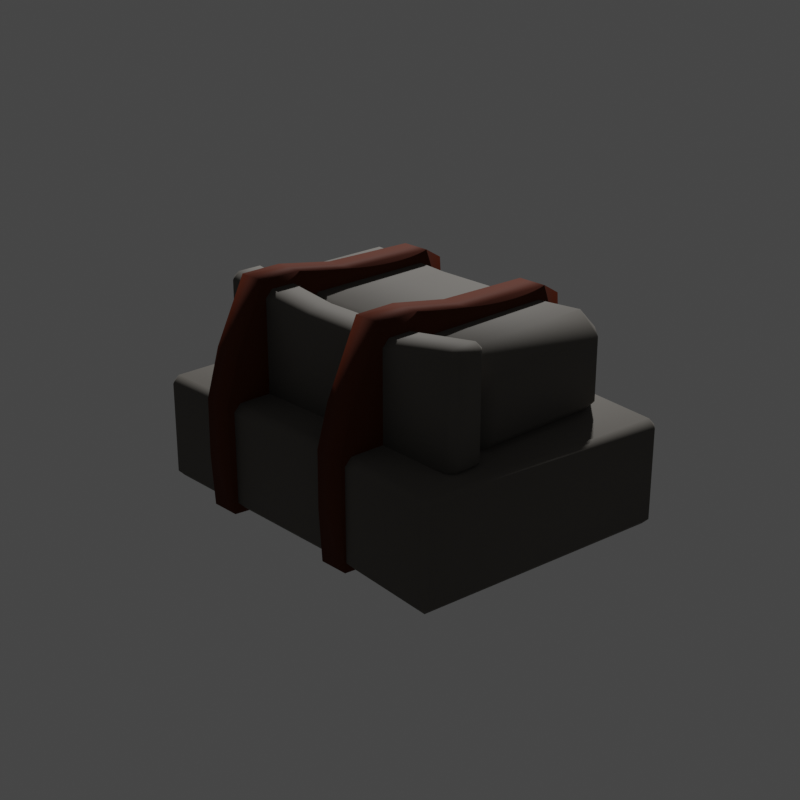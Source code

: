 # Source: stoneStock.blend  (saved by Blender 4.0.36; exported with 4.5.12 LTS)
import bpy
from mathutils import Matrix  # noqa: F401  (used for matrix-valued properties, if any)

bpy.ops.wm.read_factory_settings(use_empty=True)
scene = bpy.context.scene
scene.name = 'Scene'

# ---- collections
col_model = bpy.data.collections.new('Model'); scene.collection.children.link(col_model)
col_empties = bpy.data.collections.new('Empties'); scene.collection.children.link(col_empties)

# ---- materials (node trees are filled in below, after node groups)
mat_rock = bpy.data.materials.new('rock')
mat_rock.use_transparent_shadow = False
mat_cloth = bpy.data.materials.new('cloth')
mat_cloth.use_transparent_shadow = False

# ---- material node trees
mat_rock.use_nodes = True; mat_rock.node_tree.nodes.clear()
_N = mat_rock.node_tree.nodes; _L = mat_rock.node_tree.links
n0 = _N.new('ShaderNodeBsdfPrincipled'); n0.name = 'Principled BSDF'; n0.location = (10, 300)
n0.distribution = 'GGX'
n0.subsurface_method = 'RANDOM_WALK_SKIN'
n0.inputs[0].default_value = (0.129, 0.1187, 0.1045, 1.0)
n0.inputs[2].default_value = 0.7861
n0.inputs[3].default_value = 1.45
n0.inputs[13].default_value = 0.2433
n0.inputs[27].default_value = (0.0, 0.0, 0.0, 1.0)
n0.inputs[28].default_value = 1.0
n1 = _N.new('ShaderNodeOutputMaterial'); n1.name = 'Material Output'; n1.location = (300, 300)
_L.new(n0.outputs[0], n1.inputs[0])
n1.is_active_output = True
mat_cloth.use_nodes = True; mat_cloth.node_tree.nodes.clear()
_N = mat_cloth.node_tree.nodes; _L = mat_cloth.node_tree.links
n0 = _N.new('ShaderNodeBsdfPrincipled'); n0.name = 'Principled BSDF'; n0.location = (10, 300)
n0.distribution = 'GGX'
n0.subsurface_method = 'RANDOM_WALK_SKIN'
n0.inputs[0].default_value = (0.09084, 0.02125, 0.009986, 1.0)
n0.inputs[2].default_value = 0.7193
n0.inputs[3].default_value = 1.45
n0.inputs[11].default_value = 1.01
n0.inputs[13].default_value = 0.04545
n0.inputs[27].default_value = (0.0, 0.0, 0.0, 1.0)
n0.inputs[28].default_value = 1.0
n1 = _N.new('ShaderNodeOutputMaterial'); n1.name = 'Material Output'; n1.location = (300, 300)
_L.new(n0.outputs[0], n1.inputs[0])
n1.is_active_output = True

# ---- world
world_world = bpy.data.worlds.new('World'); scene.world = world_world
world_world.use_nodes = True; world_world.node_tree.nodes.clear()
_N = world_world.node_tree.nodes; _L = world_world.node_tree.links
n0 = _N.new('ShaderNodeOutputWorld'); n0.name = 'World Output'; n0.location = (300, 300)
n1 = _N.new('ShaderNodeBackground'); n1.name = 'Background'; n1.location = (10, 300)
n1.inputs[0].default_value = (0.05088, 0.05088, 0.05088, 1.0)
_L.new(n1.outputs[0], n0.inputs[0])
n0.is_active_output = True
world_world.color = (0.05088, 0.05088, 0.05088)
world_world.use_sun_shadow = False
world_world.sun_shadow_jitter_overblur = 0.0

# ---- cameras
cam_camera = bpy.data.cameras.new('Camera')
cam_camera.lens = 67.18
cam_camera.lens_unit = 'FOV'

# ---- meshes
me_cube = bpy.data.meshes.new('Cube')
me_cube.from_pydata([(-0.1384, -0.1951, -0.07238), (-0.1384, -0.1951, 0.07238), (-0.117, 0.1905, -0.06609), (-0.117, 0.1905, 0.07867), (0.3938, -0.1952, -0.0641), (0.4017, -0.1951, 0.07238), (0.3766, 0.1777, -0.06038), (0.3766, 0.1777, 0.08439), (0.06248, 0.1795, -0.06101), (0.06248, 0.1795, 0.08376), (0.07781, -0.2, -0.06834), (0.07136, -0.2016, 0.08428)], [], [(0, 1, 3, 2), (8, 9, 7, 6), (6, 7, 5, 4), (10, 11, 1, 0), (8, 6, 4, 10), (9, 3, 1, 11), (7, 9, 11, 5), (2, 8, 10, 0), (4, 5, 11, 10), (2, 3, 9, 8)])
me_cube.polygons.foreach_set('use_smooth', [True] * 10)
_uv = me_cube.uv_layers.new(name='UVMap')
_uv.uv.foreach_set('vector', [0.375, 0.0, 0.625, 0.0, 0.625, 0.25, 0.375, 0.25, 0.375, 0.4025, 0.625, 0.4025, 0.625, 0.5, 0.375, 0.5, 0.375, 0.5, 0.625, 0.5, 0.625, 0.75, 0.375, 0.75, 0.375, 0.8475, 0.625, 0.8475, 0.625, 1.0, 0.375, 1.0, 0.2775, 0.5, 0.375, 0.5, 0.375, 0.75, 0.2775, 0.75, 0.7225, 0.5, 0.875, 0.5, 0.875, 0.75, 0.7225, 0.75, 0.625, 0.5, 0.7225, 0.5, 0.7225, 0.75, 0.625, 0.75, 0.125, 0.5, 0.2775, 0.5, 0.2775, 0.75, 0.125, 0.75, 0.375, 0.75, 0.625, 0.75, 0.625, 0.8475, 0.375, 0.8475, 0.375, 0.25, 0.625, 0.25, 0.625, 0.4025, 0.375, 0.4025])
me_cube.materials.append(mat_rock)
me_cube.update()
me_cube_001 = bpy.data.meshes.new('Cube.001')
me_cube_001.from_pydata([(-0.07497, -0.1729, 0.06201), (-0.07497, -0.1729, 0.2068), (-0.07497, 0.06822, 0.06201), (-0.07497, 0.06822, 0.2068), (0.3476, -0.1729, 0.06201), (0.3476, -0.1729, 0.2068), (0.3476, 0.06822, 0.06201), (0.3476, 0.06822, 0.2068), (0.1917, 0.06822, 0.05335), (0.05087, 0.06822, 0.05335), (0.05087, 0.06822, 0.1981), (0.1917, 0.06822, 0.1981), (0.05087, -0.1729, 0.05335), (0.1917, -0.1729, 0.05335), (0.1917, -0.1729, 0.1981), (0.05087, -0.1729, 0.1981)], [], [(0, 1, 3, 2), (8, 11, 7, 6), (6, 7, 5, 4), (12, 15, 1, 0), (8, 6, 4, 13), (10, 3, 1, 15), (7, 11, 14, 5), (11, 10, 15, 14), (2, 9, 12, 0), (9, 8, 13, 12), (4, 5, 14, 13), (13, 14, 15, 12), (2, 3, 10, 9), (9, 10, 11, 8)])
me_cube_001.polygons.foreach_set('use_smooth', [True] * 14)
_uv = me_cube_001.uv_layers.new(name='UVMap')
_uv.uv.foreach_set('vector', [0.375, 0.0, 0.625, 0.0, 0.625, 0.25, 0.375, 0.25, 0.375, 0.4078, 0.625, 0.4078, 0.625, 0.5, 0.375, 0.5, 0.375, 0.5, 0.625, 0.5, 0.625, 0.75, 0.375, 0.75, 0.375, 0.9255, 0.625, 0.9255, 0.625, 1.0, 0.375, 1.0, 0.2828, 0.5, 0.375, 0.5, 0.375, 0.75, 0.2828, 0.75, 0.8005, 0.5, 0.875, 0.5, 0.875, 0.75, 0.8005, 0.75, 0.625, 0.5, 0.7172, 0.5, 0.7172, 0.75, 0.625, 0.75, 0.7172, 0.5, 0.8005, 0.5, 0.8005, 0.75, 0.7172, 0.75, 0.125, 0.5, 0.1995, 0.5, 0.1995, 0.75, 0.125, 0.75, 0.1995, 0.5, 0.2828, 0.5, 0.2828, 0.75, 0.1995, 0.75, 0.375, 0.75, 0.625, 0.75, 0.625, 0.8422, 0.375, 0.8422, 0.375, 0.8422, 0.625, 0.8422, 0.625, 0.9255, 0.375, 0.9255, 0.375, 0.25, 0.625, 0.25, 0.625, 0.3245, 0.375, 0.3245, 0.375, 0.3245, 0.625, 0.3245, 0.625, 0.4078, 0.375, 0.4078])
me_cube_001.materials.append(mat_rock)
me_cube_001.update()
me_cube_003 = bpy.data.meshes.new('Cube.003')
me_cube_003.from_pydata([(-0.09167, 0.06865, 0.07412), (-0.09167, 0.06865, 0.2301), (-0.09167, 0.1223, 0.07412), (-0.09167, 0.1223, 0.2301), (0.3114, 0.06865, 0.07412), (0.3114, 0.06865, 0.2301), (0.3114, 0.1223, 0.07412), (0.3114, 0.1223, 0.2301), (0.1627, 0.1223, 0.05621), (0.02838, 0.1223, 0.05621), (0.02838, 0.1223, 0.2122), (0.1627, 0.1223, 0.2122), (0.02838, 0.06865, 0.05621), (0.1627, 0.06865, 0.05621), (0.1627, 0.06865, 0.2122), (0.02838, 0.06865, 0.2122)], [], [(0, 1, 3, 2), (8, 11, 7, 6), (6, 7, 5, 4), (12, 15, 1, 0), (8, 6, 4, 13), (10, 3, 1, 15), (7, 11, 14, 5), (11, 10, 15, 14), (2, 9, 12, 0), (9, 8, 13, 12), (4, 5, 14, 13), (13, 14, 15, 12), (2, 3, 10, 9), (9, 10, 11, 8)])
me_cube_003.polygons.foreach_set('use_smooth', [True] * 14)
_uv = me_cube_003.uv_layers.new(name='UVMap')
_uv.uv.foreach_set('vector', [0.375, 0.0, 0.625, 0.0, 0.625, 0.25, 0.375, 0.25, 0.375, 0.4078, 0.625, 0.4078, 0.625, 0.5, 0.375, 0.5, 0.375, 0.5, 0.625, 0.5, 0.625, 0.75, 0.375, 0.75, 0.375, 0.9255, 0.625, 0.9255, 0.625, 1.0, 0.375, 1.0, 0.2828, 0.5, 0.375, 0.5, 0.375, 0.75, 0.2828, 0.75, 0.8005, 0.5, 0.875, 0.5, 0.875, 0.75, 0.8005, 0.75, 0.625, 0.5, 0.7172, 0.5, 0.7172, 0.75, 0.625, 0.75, 0.7172, 0.5, 0.8005, 0.5, 0.8005, 0.75, 0.7172, 0.75, 0.125, 0.5, 0.1995, 0.5, 0.1995, 0.75, 0.125, 0.75, 0.1995, 0.5, 0.2828, 0.5, 0.2828, 0.75, 0.1995, 0.75, 0.375, 0.75, 0.625, 0.75, 0.625, 0.8422, 0.375, 0.8422, 0.375, 0.8422, 0.625, 0.8422, 0.625, 0.9255, 0.375, 0.9255, 0.375, 0.25, 0.625, 0.25, 0.625, 0.3245, 0.375, 0.3245, 0.375, 0.3245, 0.625, 0.3245, 0.625, 0.4078, 0.375, 0.4078])
me_cube_003.materials.append(mat_rock)
me_cube_003.update()
me_cube_004 = bpy.data.meshes.new('Cube.004')
me_cube_004.from_pydata([(-0.0221, -0.2119, -0.05563), (-0.0221, -0.1791, 0.2016), (-0.0221, 0.1841, -0.06505), (-0.0221, 0.1257, 0.2343), (0.01914, -0.2119, -0.05563), (0.01914, -0.1791, 0.2016), (0.01914, 0.1841, -0.06505), (0.01914, 0.1257, 0.2343), (-0.0221, 0.07777, -0.07296), (-0.0221, -0.0267, -0.07522), (-0.0221, -0.1881, -0.08125), (-0.0221, -0.1534, 0.217), (-0.0221, -0.01653, 0.22), (-0.0221, 0.06797, 0.2347), (0.01914, -0.1881, -0.08125), (0.01914, -0.0267, -0.07522), (0.01914, 0.07777, -0.07296), (0.01914, 0.06797, 0.2347), (0.01914, -0.01653, 0.22), (0.01914, -0.1534, 0.217), (-0.0221, -0.2131, 0.04956), (-0.0221, -0.1954, 0.09152), (-0.0221, -0.1844, 0.1312), (-0.0221, 0.1712, 0.1387), (-0.0221, 0.1879, 0.08361), (-0.0221, 0.1886, 0.006971), (0.01914, 0.1712, 0.1387), (0.01914, 0.1879, 0.08361), (0.01914, 0.1886, 0.006971), (0.01914, -0.1844, 0.1312), (0.01914, -0.1954, 0.09152), (0.01914, -0.2131, 0.04956), (0.01914, 0.08719, 0.1565), (0.01914, 0.08116, 0.08474), (0.01914, 0.08116, 0.006971), (0.01914, -0.02633, 0.1625), (0.01914, -0.02633, 0.08474), (0.01914, -0.02633, 0.006971), (0.01914, -0.1338, 0.1625), (0.01914, -0.1338, 0.08474), (0.01914, -0.1338, 0.006971), (-0.0221, -0.1338, 0.1625), (-0.0221, -0.1338, 0.08474), (-0.0221, -0.1338, 0.006971), (-0.0221, -0.02633, 0.1625), (-0.0221, -0.02633, 0.08474), (-0.0221, -0.02633, 0.006971), (-0.0221, 0.08719, 0.1565), (-0.0221, 0.08116, 0.08474), (-0.0221, 0.08116, 0.006971)], [], [(47, 13, 3, 23), (23, 3, 7, 26), (38, 19, 5, 29), (29, 5, 1, 22), (10, 14, 4, 0), (19, 11, 1, 5), (7, 3, 13, 17), (17, 13, 12, 18), (18, 12, 11, 19), (2, 6, 16, 8), (8, 16, 15, 9), (9, 15, 14, 10), (26, 7, 17, 32), (32, 17, 18, 35), (35, 18, 19, 38), (22, 1, 11, 41), (41, 11, 12, 44), (44, 12, 13, 47), (9, 46, 49, 8), (46, 45, 48, 49), (45, 44, 47, 48), (10, 43, 46, 9), (43, 42, 45, 46), (42, 41, 44, 45), (0, 20, 43, 10), (20, 21, 42, 43), (21, 22, 41, 42), (15, 37, 40, 14), (37, 36, 39, 40), (36, 35, 38, 39), (16, 34, 37, 15), (34, 33, 36, 37), (33, 32, 35, 36), (6, 28, 34, 16), (28, 27, 33, 34), (27, 26, 32, 33), (4, 31, 20, 0), (31, 30, 21, 20), (30, 29, 22, 21), (14, 40, 31, 4), (40, 39, 30, 31), (39, 38, 29, 30), (2, 25, 28, 6), (25, 24, 27, 28), (24, 23, 26, 27), (8, 49, 25, 2), (49, 48, 24, 25), (48, 47, 23, 24)])
me_cube_004.polygons.foreach_set('use_smooth', [True] * 48)
_uv = me_cube_004.uv_layers.new(name='UVMap')
_uv.uv.foreach_set('vector', [0.5624, 0.189, 0.625, 0.189, 0.625, 0.25, 0.5624, 0.25, 0.5624, 0.25, 0.625, 0.25, 0.625, 0.5, 0.5624, 0.5, 0.5624, 0.686, 0.625, 0.686, 0.625, 0.75, 0.5624, 0.75, 0.5624, 0.75, 0.625, 0.75, 0.625, 1.0, 0.5624, 1.0, 0.125, 0.686, 0.375, 0.686, 0.375, 0.75, 0.125, 0.75, 0.625, 0.686, 0.875, 0.686, 0.875, 0.75, 0.625, 0.75, 0.625, 0.5, 0.875, 0.5, 0.875, 0.561, 0.625, 0.561, 0.625, 0.561, 0.875, 0.561, 0.875, 0.6235, 0.625, 0.6235, 0.625, 0.6235, 0.875, 0.6235, 0.875, 0.686, 0.625, 0.686, 0.125, 0.5, 0.375, 0.5, 0.375, 0.561, 0.125, 0.561, 0.125, 0.561, 0.375, 0.561, 0.375, 0.6235, 0.125, 0.6235, 0.125, 0.6235, 0.375, 0.6235, 0.375, 0.686, 0.125, 0.686, 0.5624, 0.5, 0.625, 0.5, 0.625, 0.561, 0.5624, 0.561, 0.5624, 0.561, 0.625, 0.561, 0.625, 0.6235, 0.5624, 0.6235, 0.5624, 0.6235, 0.625, 0.6235, 0.625, 0.686, 0.5624, 0.686, 0.5624, 0.0, 0.625, 0.0, 0.625, 0.06405, 0.5624, 0.06405, 0.5624, 0.06405, 0.625, 0.06405, 0.625, 0.1265, 0.5624, 0.1265, 0.5624, 0.1265, 0.625, 0.1265, 0.625, 0.189, 0.5624, 0.189, 0.375, 0.1265, 0.4374, 0.1265, 0.4374, 0.189, 0.375, 0.189, 0.4374, 0.1265, 0.4999, 0.1265, 0.4999, 0.189, 0.4374, 0.189, 0.4999, 0.1265, 0.5624, 0.1265, 0.5624, 0.189, 0.4999, 0.189, 0.375, 0.06405, 0.4374, 0.06405, 0.4374, 0.1265, 0.375, 0.1265, 0.4374, 0.06405, 0.4999, 0.06405, 0.4999, 0.1265, 0.4374, 0.1265, 0.4999, 0.06405, 0.5624, 0.06405, 0.5624, 0.1265, 0.4999, 0.1265, 0.375, 0.0, 0.4374, 0.0, 0.4374, 0.06405, 0.375, 0.06405, 0.4374, 0.0, 0.4999, 0.0, 0.4999, 0.06405, 0.4374, 0.06405, 0.4999, 0.0, 0.5624, 0.0, 0.5624, 0.06405, 0.4999, 0.06405, 0.375, 0.6235, 0.4374, 0.6235, 0.4374, 0.686, 0.375, 0.686, 0.4374, 0.6235, 0.4999, 0.6235, 0.4999, 0.686, 0.4374, 0.686, 0.4999, 0.6235, 0.5624, 0.6235, 0.5624, 0.686, 0.4999, 0.686, 0.375, 0.561, 0.4374, 0.561, 0.4374, 0.6235, 0.375, 0.6235, 0.4374, 0.561, 0.4999, 0.561, 0.4999, 0.6235, 0.4374, 0.6235, 0.4999, 0.561, 0.5624, 0.561, 0.5624, 0.6235, 0.4999, 0.6235, 0.375, 0.5, 0.4374, 0.5, 0.4374, 0.561, 0.375, 0.561, 0.4374, 0.5, 0.4999, 0.5, 0.4999, 0.561, 0.4374, 0.561, 0.4999, 0.5, 0.5624, 0.5, 0.5624, 0.561, 0.4999, 0.561, 0.375, 0.75, 0.4374, 0.75, 0.4374, 1.0, 0.375, 1.0, 0.4374, 0.75, 0.4999, 0.75, 0.4999, 1.0, 0.4374, 1.0, 0.4999, 0.75, 0.5624, 0.75, 0.5624, 1.0, 0.4999, 1.0, 0.375, 0.686, 0.4374, 0.686, 0.4374, 0.75, 0.375, 0.75, 0.4374, 0.686, 0.4999, 0.686, 0.4999, 0.75, 0.4374, 0.75, 0.4999, 0.686, 0.5624, 0.686, 0.5624, 0.75, 0.4999, 0.75, 0.375, 0.25, 0.4374, 0.25, 0.4374, 0.5, 0.375, 0.5, 0.4374, 0.25, 0.4999, 0.25, 0.4999, 0.5, 0.4374, 0.5, 0.4999, 0.25, 0.5624, 0.25, 0.5624, 0.5, 0.4999, 0.5, 0.375, 0.189, 0.4374, 0.189, 0.4374, 0.25, 0.375, 0.25, 0.4374, 0.189, 0.4999, 0.189, 0.4999, 0.25, 0.4374, 0.25, 0.4999, 0.189, 0.5624, 0.189, 0.5624, 0.25, 0.4999, 0.25])
me_cube_004.materials.append(mat_cloth)
me_cube_004.update()
me_cube_005 = bpy.data.meshes.new('Cube.005')
me_cube_005.from_pydata([(0.1706, -0.2119, -0.05563), (0.1706, -0.1791, 0.2016), (0.1706, 0.1841, -0.06505), (0.1706, 0.1257, 0.2343), (0.2119, -0.2119, -0.05563), (0.2119, -0.1791, 0.2016), (0.2119, 0.1841, -0.06505), (0.2119, 0.1257, 0.2343), (0.1706, 0.07777, -0.07296), (0.1706, -0.0267, -0.07522), (0.1706, -0.1881, -0.08125), (0.1706, -0.1534, 0.217), (0.1706, -0.01653, 0.22), (0.1706, 0.06797, 0.2347), (0.2119, -0.1881, -0.08125), (0.2119, -0.0267, -0.07522), (0.2119, 0.07777, -0.07296), (0.2119, 0.06797, 0.2347), (0.2119, -0.01653, 0.22), (0.2119, -0.1534, 0.217), (0.1706, -0.2131, 0.04956), (0.1706, -0.1954, 0.09152), (0.1706, -0.1844, 0.1312), (0.1706, 0.1688, 0.1482), (0.1706, 0.1879, 0.08361), (0.1706, 0.1886, 0.006971), (0.2119, 0.1688, 0.1482), (0.2119, 0.1879, 0.08361), (0.2119, 0.1886, 0.006971), (0.2119, -0.1844, 0.1312), (0.2119, -0.1954, 0.09152), (0.2119, -0.2131, 0.04956), (0.2119, 0.08719, 0.1565), (0.2119, 0.08116, 0.08474), (0.2119, 0.08116, 0.006971), (0.2119, -0.02633, 0.1625), (0.2119, -0.02633, 0.08474), (0.2119, -0.02633, 0.006971), (0.2119, -0.1338, 0.1625), (0.2119, -0.1338, 0.08474), (0.2119, -0.1338, 0.006971), (0.1706, -0.1338, 0.1625), (0.1706, -0.1338, 0.08474), (0.1706, -0.1338, 0.006971), (0.1706, -0.02633, 0.1625), (0.1706, -0.02633, 0.08474), (0.1706, -0.02633, 0.006971), (0.1706, 0.08719, 0.1565), (0.1706, 0.08116, 0.08474), (0.1706, 0.08116, 0.006971)], [], [(47, 13, 3, 23), (23, 3, 7, 26), (38, 19, 5, 29), (29, 5, 1, 22), (10, 14, 4, 0), (19, 11, 1, 5), (7, 3, 13, 17), (17, 13, 12, 18), (18, 12, 11, 19), (2, 6, 16, 8), (8, 16, 15, 9), (9, 15, 14, 10), (26, 7, 17, 32), (32, 17, 18, 35), (35, 18, 19, 38), (22, 1, 11, 41), (41, 11, 12, 44), (44, 12, 13, 47), (9, 46, 49, 8), (46, 45, 48, 49), (45, 44, 47, 48), (10, 43, 46, 9), (43, 42, 45, 46), (42, 41, 44, 45), (0, 20, 43, 10), (20, 21, 42, 43), (21, 22, 41, 42), (15, 37, 40, 14), (37, 36, 39, 40), (36, 35, 38, 39), (16, 34, 37, 15), (34, 33, 36, 37), (33, 32, 35, 36), (6, 28, 34, 16), (28, 27, 33, 34), (27, 26, 32, 33), (4, 31, 20, 0), (31, 30, 21, 20), (30, 29, 22, 21), (14, 40, 31, 4), (40, 39, 30, 31), (39, 38, 29, 30), (2, 25, 28, 6), (25, 24, 27, 28), (24, 23, 26, 27), (8, 49, 25, 2), (49, 48, 24, 25), (48, 47, 23, 24)])
me_cube_005.polygons.foreach_set('use_smooth', [True] * 48)
_uv = me_cube_005.uv_layers.new(name='UVMap')
_uv.uv.foreach_set('vector', [0.5624, 0.189, 0.625, 0.189, 0.625, 0.25, 0.5624, 0.25, 0.5624, 0.25, 0.625, 0.25, 0.625, 0.5, 0.5624, 0.5, 0.5624, 0.686, 0.625, 0.686, 0.625, 0.75, 0.5624, 0.75, 0.5624, 0.75, 0.625, 0.75, 0.625, 1.0, 0.5624, 1.0, 0.125, 0.686, 0.375, 0.686, 0.375, 0.75, 0.125, 0.75, 0.625, 0.686, 0.875, 0.686, 0.875, 0.75, 0.625, 0.75, 0.625, 0.5, 0.875, 0.5, 0.875, 0.561, 0.625, 0.561, 0.625, 0.561, 0.875, 0.561, 0.875, 0.6235, 0.625, 0.6235, 0.625, 0.6235, 0.875, 0.6235, 0.875, 0.686, 0.625, 0.686, 0.125, 0.5, 0.375, 0.5, 0.375, 0.561, 0.125, 0.561, 0.125, 0.561, 0.375, 0.561, 0.375, 0.6235, 0.125, 0.6235, 0.125, 0.6235, 0.375, 0.6235, 0.375, 0.686, 0.125, 0.686, 0.5624, 0.5, 0.625, 0.5, 0.625, 0.561, 0.5624, 0.561, 0.5624, 0.561, 0.625, 0.561, 0.625, 0.6235, 0.5624, 0.6235, 0.5624, 0.6235, 0.625, 0.6235, 0.625, 0.686, 0.5624, 0.686, 0.5624, 0.0, 0.625, 0.0, 0.625, 0.06405, 0.5624, 0.06405, 0.5624, 0.06405, 0.625, 0.06405, 0.625, 0.1265, 0.5624, 0.1265, 0.5624, 0.1265, 0.625, 0.1265, 0.625, 0.189, 0.5624, 0.189, 0.375, 0.1265, 0.4374, 0.1265, 0.4374, 0.189, 0.375, 0.189, 0.4374, 0.1265, 0.4999, 0.1265, 0.4999, 0.189, 0.4374, 0.189, 0.4999, 0.1265, 0.5624, 0.1265, 0.5624, 0.189, 0.4999, 0.189, 0.375, 0.06405, 0.4374, 0.06405, 0.4374, 0.1265, 0.375, 0.1265, 0.4374, 0.06405, 0.4999, 0.06405, 0.4999, 0.1265, 0.4374, 0.1265, 0.4999, 0.06405, 0.5624, 0.06405, 0.5624, 0.1265, 0.4999, 0.1265, 0.375, 0.0, 0.4374, 0.0, 0.4374, 0.06405, 0.375, 0.06405, 0.4374, 0.0, 0.4999, 0.0, 0.4999, 0.06405, 0.4374, 0.06405, 0.4999, 0.0, 0.5624, 0.0, 0.5624, 0.06405, 0.4999, 0.06405, 0.375, 0.6235, 0.4374, 0.6235, 0.4374, 0.686, 0.375, 0.686, 0.4374, 0.6235, 0.4999, 0.6235, 0.4999, 0.686, 0.4374, 0.686, 0.4999, 0.6235, 0.5624, 0.6235, 0.5624, 0.686, 0.4999, 0.686, 0.375, 0.561, 0.4374, 0.561, 0.4374, 0.6235, 0.375, 0.6235, 0.4374, 0.561, 0.4999, 0.561, 0.4999, 0.6235, 0.4374, 0.6235, 0.4999, 0.561, 0.5624, 0.561, 0.5624, 0.6235, 0.4999, 0.6235, 0.375, 0.5, 0.4374, 0.5, 0.4374, 0.561, 0.375, 0.561, 0.4374, 0.5, 0.4999, 0.5, 0.4999, 0.561, 0.4374, 0.561, 0.4999, 0.5, 0.5624, 0.5, 0.5624, 0.561, 0.4999, 0.561, 0.375, 0.75, 0.4374, 0.75, 0.4374, 1.0, 0.375, 1.0, 0.4374, 0.75, 0.4999, 0.75, 0.4999, 1.0, 0.4374, 1.0, 0.4999, 0.75, 0.5624, 0.75, 0.5624, 1.0, 0.4999, 1.0, 0.375, 0.686, 0.4374, 0.686, 0.4374, 0.75, 0.375, 0.75, 0.4374, 0.686, 0.4999, 0.686, 0.4999, 0.75, 0.4374, 0.75, 0.4999, 0.686, 0.5624, 0.686, 0.5624, 0.75, 0.4999, 0.75, 0.375, 0.25, 0.4374, 0.25, 0.4374, 0.5, 0.375, 0.5, 0.4374, 0.25, 0.4999, 0.25, 0.4999, 0.5, 0.4374, 0.5, 0.4999, 0.25, 0.5624, 0.25, 0.5624, 0.5, 0.4999, 0.5, 0.375, 0.189, 0.4374, 0.189, 0.4374, 0.25, 0.375, 0.25, 0.4374, 0.189, 0.4999, 0.189, 0.4999, 0.25, 0.4374, 0.25, 0.4999, 0.189, 0.5624, 0.189, 0.5624, 0.25, 0.4999, 0.25])
me_cube_005.materials.append(mat_cloth)
me_cube_005.update()

# ---- objects
ob_cube_002 = bpy.data.objects.new('Cube.002', me_cube)
ob_cube_006 = bpy.data.objects.new('Cube.006', me_cube_001)
ob_cube_007 = bpy.data.objects.new('Cube.007', me_cube_003)
ob_cube_008 = bpy.data.objects.new('Cube.008', me_cube_004)
ob_cube_009 = bpy.data.objects.new('Cube.009', me_cube_005)
ob_bounding_sphere = bpy.data.objects.new('bounding_sphere', None)
ob_dynamic_box = bpy.data.objects.new('dynamic_box', None)
ob_placeattach_box = bpy.data.objects.new('placeAttach_box', None)
ob_static_box = bpy.data.objects.new('static_box', None)
ob_icon_camera2 = bpy.data.objects.new('icon_camera2', cam_camera)

# ---- transforms, parenting, visibility, modifiers, constraints
ob_cube_002.location = (-0.1273, 0.0, 0.0)
_m = ob_cube_002.modifiers.new('Bevel', 'BEVEL')
_m.width = 0.01
_m.width_pct = 0.01
ob_cube_006.location = (-0.1273, 0.0, 0.0)
_m = ob_cube_006.modifiers.new('Bevel', 'BEVEL')
_m.width = 0.03
_m.width_pct = 0.03
ob_cube_007.location = (-0.1273, 0.0, 0.0)
_m = ob_cube_007.modifiers.new('Bevel', 'BEVEL')
_m.width = 0.01
_m.width_pct = 0.01
ob_cube_008.location = (-0.08226, 0.0, 0.0)
ob_cube_009.location = (-0.06273, 0.0, 0.0)
ob_bounding_sphere.location = (0.0, 0.0, 0.0)
ob_bounding_sphere.rotation_mode = 'QUATERNION'
ob_bounding_sphere.rotation_quaternion = (1.0, 0.0, 0.0, 0.0)
ob_bounding_sphere.scale = (0.4633, 0.4633, 0.4633)
ob_bounding_sphere.empty_display_type = 'SPHERE'
ob_dynamic_box.location = (-0.01124, 0.0, 0.06122)
ob_dynamic_box.rotation_mode = 'QUATERNION'
ob_dynamic_box.rotation_quaternion = (1.0, 0.0, 0.0, 0.0)
ob_dynamic_box.scale = (0.3289, 0.2073, 0.1414)
ob_dynamic_box.empty_display_type = 'CUBE'
ob_placeattach_box.location = (-0.01124, 0.0, 0.07702)
ob_placeattach_box.rotation_mode = 'QUATERNION'
ob_placeattach_box.rotation_quaternion = (1.0, 0.0, 0.0, 0.0)
ob_placeattach_box.scale = (0.2724, 0.1942, 0.1516)
ob_placeattach_box.empty_display_type = 'CUBE'
ob_static_box.location = (-0.01124, 0.0, 0.03758)
ob_static_box.rotation_mode = 'QUATERNION'
ob_static_box.rotation_quaternion = (1.0, 0.0, 0.0, 0.0)
ob_static_box.scale = (0.2653, 0.175, 0.1263)
ob_static_box.empty_display_type = 'CUBE'
ob_icon_camera2.location = (-1.28, 1.2, 0.7981)
ob_icon_camera2.rotation_euler = (1.179, 7.299e-07, 3.958)
ob_icon_camera2.scale = (0.8051, 0.8051, 0.8051)

# ---- collection membership
col_model.objects.link(ob_cube_002)
col_model.objects.link(ob_cube_006)
col_model.objects.link(ob_cube_007)
col_model.objects.link(ob_cube_008)
col_model.objects.link(ob_cube_009)
col_empties.objects.link(ob_bounding_sphere)
col_empties.objects.link(ob_dynamic_box)
col_empties.objects.link(ob_placeattach_box)
col_empties.objects.link(ob_static_box)
col_empties.objects.link(ob_icon_camera2)

# ---- scene / render settings (as saved in the file)
scene.camera = ob_icon_camera2
scene.frame_start = 1; scene.frame_end = 250; scene.frame_set(1)
scene.render.engine = 'BLENDER_EEVEE_NEXT'
scene.render.resolution_y = 1920
scene.render.border_max_x = 0.7824
scene.render.border_max_y = 0.7917
scene.cycles.sampling_pattern = 'TABULATED_SOBOL'
scene.cycles.use_light_tree = False
scene.view_settings.view_transform = 'Filmic'
bpy.context.view_layer.update()

# ---- added for rendering (the .blend has no usable light): sun
light_auto_sun = bpy.data.lights.new('AutoSun', 'SUN')
light_auto_sun.energy = 3.0
light_auto_sun.angle = 0.0523599
ob_auto_sun = bpy.data.objects.new('AutoSun', light_auto_sun)
scene.collection.objects.link(ob_auto_sun)
ob_auto_sun.rotation_euler = (0.872665, 0.174533, 0.523599)
bpy.context.view_layer.update()
